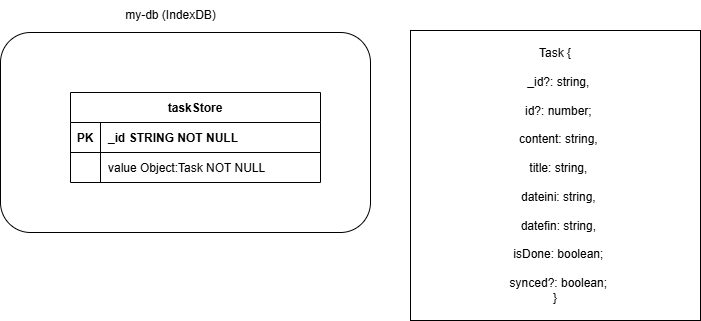

The diagram above was exported from draw.io. Its source (the exported page's mxGraphModel, read from the mxfile embedded in the PNG):
<mxGraphModel dx="1426" dy="755" grid="1" gridSize="10" guides="1" tooltips="1" connect="1" arrows="1" fold="1" page="1" pageScale="1" pageWidth="850" pageHeight="1100" math="0" shadow="0" extFonts="Permanent Marker^https://fonts.googleapis.com/css?family=Permanent+Marker">
  <root>
    <mxCell id="0" />
    <mxCell id="1" parent="0" />
    <mxCell id="qunlA0JMJJVgwDtJuQA_-1" value="" style="rounded=1;whiteSpace=wrap;html=1;" vertex="1" parent="1">
      <mxGeometry x="180" y="70" width="370" height="200" as="geometry" />
    </mxCell>
    <mxCell id="C-vyLk0tnHw3VtMMgP7b-23" value="taskStore" style="shape=table;startSize=30;container=1;collapsible=1;childLayout=tableLayout;fixedRows=1;rowLines=0;fontStyle=1;align=center;resizeLast=1;" parent="1" vertex="1">
      <mxGeometry x="250" y="130" width="250" height="90" as="geometry">
        <mxRectangle x="250" y="130" width="90" height="30" as="alternateBounds" />
      </mxGeometry>
    </mxCell>
    <mxCell id="C-vyLk0tnHw3VtMMgP7b-24" value="" style="shape=partialRectangle;collapsible=0;dropTarget=0;pointerEvents=0;fillColor=none;points=[[0,0.5],[1,0.5]];portConstraint=eastwest;top=0;left=0;right=0;bottom=1;" parent="C-vyLk0tnHw3VtMMgP7b-23" vertex="1">
      <mxGeometry y="30" width="250" height="30" as="geometry" />
    </mxCell>
    <mxCell id="C-vyLk0tnHw3VtMMgP7b-25" value="PK" style="shape=partialRectangle;overflow=hidden;connectable=0;fillColor=none;top=0;left=0;bottom=0;right=0;fontStyle=1;" parent="C-vyLk0tnHw3VtMMgP7b-24" vertex="1">
      <mxGeometry width="30" height="30" as="geometry">
        <mxRectangle width="30" height="30" as="alternateBounds" />
      </mxGeometry>
    </mxCell>
    <mxCell id="C-vyLk0tnHw3VtMMgP7b-26" value="_id STRING NOT NULL" style="shape=partialRectangle;overflow=hidden;connectable=0;fillColor=none;top=0;left=0;bottom=0;right=0;align=left;spacingLeft=6;fontStyle=1;" parent="C-vyLk0tnHw3VtMMgP7b-24" vertex="1">
      <mxGeometry x="30" width="220" height="30" as="geometry">
        <mxRectangle width="220" height="30" as="alternateBounds" />
      </mxGeometry>
    </mxCell>
    <mxCell id="C-vyLk0tnHw3VtMMgP7b-27" value="" style="shape=partialRectangle;collapsible=0;dropTarget=0;pointerEvents=0;fillColor=none;points=[[0,0.5],[1,0.5]];portConstraint=eastwest;top=0;left=0;right=0;bottom=0;" parent="C-vyLk0tnHw3VtMMgP7b-23" vertex="1">
      <mxGeometry y="60" width="250" height="30" as="geometry" />
    </mxCell>
    <mxCell id="C-vyLk0tnHw3VtMMgP7b-28" value="" style="shape=partialRectangle;overflow=hidden;connectable=0;fillColor=none;top=0;left=0;bottom=0;right=0;" parent="C-vyLk0tnHw3VtMMgP7b-27" vertex="1">
      <mxGeometry width="30" height="30" as="geometry">
        <mxRectangle width="30" height="30" as="alternateBounds" />
      </mxGeometry>
    </mxCell>
    <mxCell id="C-vyLk0tnHw3VtMMgP7b-29" value="value Object:Task NOT NULL" style="shape=partialRectangle;overflow=hidden;connectable=0;fillColor=none;top=0;left=0;bottom=0;right=0;align=left;spacingLeft=6;" parent="C-vyLk0tnHw3VtMMgP7b-27" vertex="1">
      <mxGeometry x="30" width="220" height="30" as="geometry">
        <mxRectangle width="220" height="30" as="alternateBounds" />
      </mxGeometry>
    </mxCell>
    <mxCell id="qunlA0JMJJVgwDtJuQA_-2" value="my-db (IndexDB)" style="text;html=1;align=center;verticalAlign=middle;resizable=0;points=[];autosize=1;strokeColor=none;fillColor=none;" vertex="1" parent="1">
      <mxGeometry x="295" y="38" width="110" height="30" as="geometry" />
    </mxCell>
    <mxCell id="qunlA0JMJJVgwDtJuQA_-40" value="&lt;div&gt;Task {&lt;/div&gt;&lt;div&gt;&amp;nbsp;&amp;nbsp;&lt;/div&gt;&lt;div&gt;&amp;nbsp; _id?: string,&lt;/div&gt;&lt;div&gt;&lt;br&gt;&lt;/div&gt;&lt;div&gt;&amp;nbsp; id?: number;&lt;/div&gt;&lt;div&gt;&amp;nbsp;&lt;/div&gt;&lt;div&gt;&amp;nbsp; content: string,&lt;/div&gt;&lt;div&gt;&amp;nbsp;&amp;nbsp;&lt;/div&gt;&lt;div&gt;&amp;nbsp; title: string,&lt;/div&gt;&lt;div&gt;&amp;nbsp;&amp;nbsp;&lt;/div&gt;&lt;div&gt;&amp;nbsp; dateini: string,&lt;/div&gt;&lt;div&gt;&amp;nbsp;&amp;nbsp;&lt;/div&gt;&lt;div&gt;&amp;nbsp; datefin: string,&lt;/div&gt;&lt;div&gt;&lt;br&gt;&lt;/div&gt;&lt;div&gt;&amp;nbsp; isDone: boolean;&lt;/div&gt;&lt;div&gt;&lt;br&gt;&lt;/div&gt;&lt;div&gt;&amp;nbsp; synced?: boolean;&lt;/div&gt;&lt;div&gt;}&lt;/div&gt;" style="whiteSpace=wrap;html=1;aspect=fixed;" vertex="1" parent="1">
      <mxGeometry x="590" y="68" width="290" height="290" as="geometry" />
    </mxCell>
  </root>
</mxGraphModel>